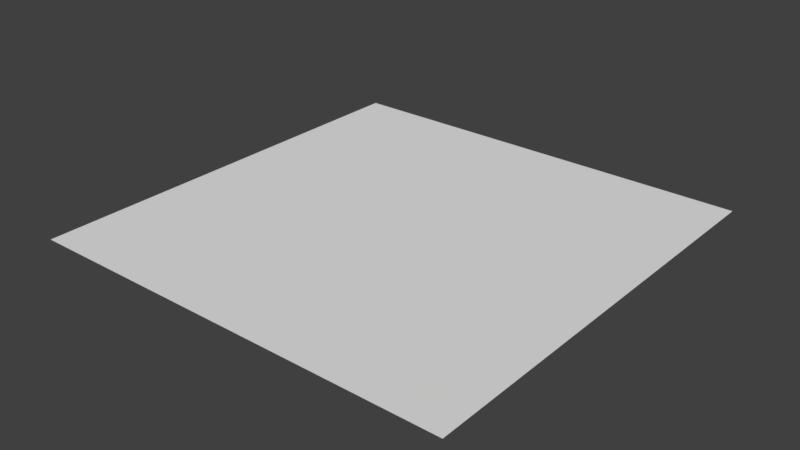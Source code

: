 # Source: SimPhys.blend  (saved by Blender 2.77.0; exported with 4.5.12 LTS)
import bpy
from mathutils import Matrix  # noqa: F401  (used for matrix-valued properties, if any)

bpy.ops.wm.read_factory_settings(use_empty=True)
scene = bpy.context.scene
scene.name = 'Scene'

# ---- collections
col_collection_1 = bpy.data.collections.new('Collection 1'); scene.collection.children.link(col_collection_1)

# ---- world
world_world = bpy.data.worlds.new('World'); scene.world = world_world
world_world.color = (0.05088, 0.05088, 0.05088)
world_world.use_sun_shadow = False
world_world.sun_shadow_jitter_overblur = 0.0
world_world.cycles.sampling_method = 'MANUAL'

# ---- meshes
me_plane_002 = bpy.data.meshes.new('Plane.002')
me_plane_002.from_pydata([(-10.0, 1.5, 10.0), (10.0, 1.5, 10.0), (-10.0, 1.5, -10.0), (10.0, 1.5, -10.0)], [], [(0, 1, 3, 2)])
_uv = me_plane_002.uv_layers.new(name='UVMap')
_uv.uv.foreach_set('vector', [0.9999, 0.9999, 9.998e-05, 0.9999, 9.998e-05, 9.998e-05, 0.9999, 9.998e-05])
me_plane_002.use_remesh_preserve_volume = False
me_plane_002.use_remesh_preserve_attributes = False
me_plane_002.use_mirror_vertex_groups = False
me_plane_002.update()

# ---- objects
ob_simulation_physics = bpy.data.objects.new('Simulation_Physics', me_plane_002)

# ---- transforms, parenting, visibility, modifiers, constraints
ob_simulation_physics.location = (0.0, 0.0, 0.0)
ob_simulation_physics.rotation_euler = (1.571, 0.0, 0.0)
ob_simulation_physics.lineart.crease_threshold = 0.0

# ---- collection membership
col_collection_1.objects.link(ob_simulation_physics)

# ---- scene / render settings (as saved in the file)
scene.frame_start = 1; scene.frame_end = 250; scene.frame_set(1)
scene.render.engine = 'BLENDER_EEVEE_NEXT'
scene.render.resolution_percentage = 50
scene.render.dither_intensity = 0.0
scene.cycles.use_denoising = False
scene.cycles.samples = 128
scene.cycles.sampling_pattern = 'TABULATED_SOBOL'
scene.cycles.light_sampling_threshold = 0.0
scene.cycles.use_adaptive_sampling = False
scene.cycles.use_light_tree = False
scene.cycles.blur_glossy = 0.0
scene.cycles.sample_clamp_indirect = 0.0
scene.view_settings.view_transform = 'Standard'
bpy.context.view_layer.update()

# ---- added for rendering (the .blend has no active camera and no usable light): camera, sun
cam_auto = bpy.data.cameras.new('AutoCamera')
cam_auto.lens = 50.0
cam_auto.sensor_width = 36.0
cam_auto.clip_end = 1000.0
ob_auto_camera = bpy.data.objects.new('AutoCamera', cam_auto)
scene.collection.objects.link(ob_auto_camera)
ob_auto_camera.location = (26.1693, -31.4032, 22.4354)
ob_auto_camera.rotation_euler = (1.09748, -7.21219e-08, 0.694738)
scene.camera = ob_auto_camera
light_auto_sun = bpy.data.lights.new('AutoSun', 'SUN')
light_auto_sun.energy = 3.0
light_auto_sun.angle = 0.0523599
ob_auto_sun = bpy.data.objects.new('AutoSun', light_auto_sun)
scene.collection.objects.link(ob_auto_sun)
ob_auto_sun.rotation_euler = (0.872665, 0.174533, 0.523599)
bpy.context.view_layer.update()
